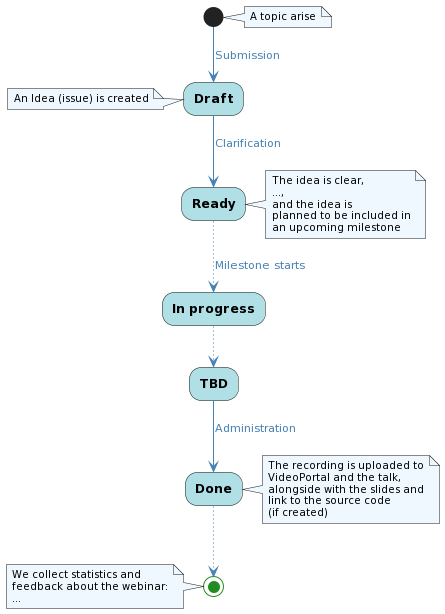

The diagram above was rendered by PlantUML. Its source (embedded in the PNG):
@startuml
skinparam defaultFontName Ubuntu Light
skinparam backgroundColor transparent

skinparam activity {
    BackgroundColor PowderBlue
    StartColor ForestGreen
    EndColor ForestGreen
    FontStyle bold
}

skinparam arrow {
    Color SteelBlue
    FontColor SteelBlue
}

skinparam note {
    BackgroundColor AliceBlue
    FontSize 10
}

note right
    A topic arise
end note
(*) -->[Submission] Draft
note left
    An Idea (issue) is created
end note
-->[Clarification] Ready
note right
    The idea is clear,
    ...,
    and the idea is
    planned to be included in
    an upcoming milestone
end note
..>[Milestone starts] In progress
..>TBD
-->[Administration] Done
note right
    The recording is uploaded to
    VideoPortal and the talk,
    alongside with the slides and
    link to the source code
    (if created)
end note
..> (*)
note left
    We collect statistics and
    feedback about the webinar:
    ...
end note
@enduml